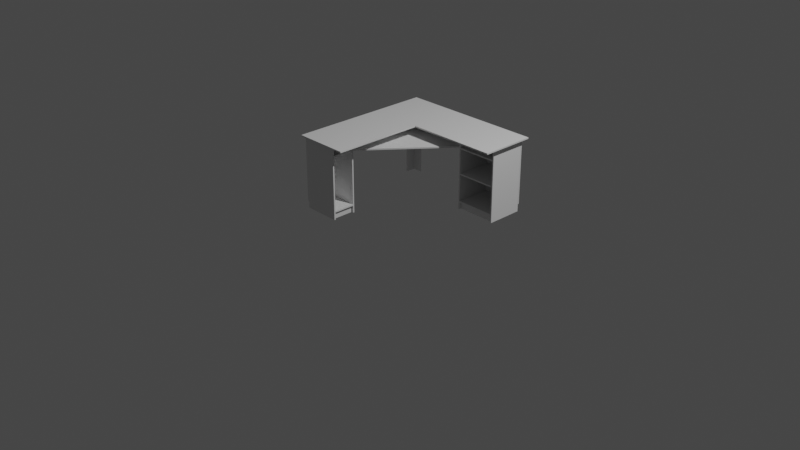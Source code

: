 # Source: stolik.blend  (saved by Blender 3.6.13; exported with 4.5.12 LTS)
import bpy
from mathutils import Matrix  # noqa: F401  (used for matrix-valued properties, if any)

bpy.ops.wm.read_factory_settings(use_empty=True)
scene = bpy.context.scene
scene.name = 'Scene'

# ---- collections
col_collection = bpy.data.collections.new('Collection'); scene.collection.children.link(col_collection)

# ---- materials (node trees are filled in below, after node groups)
mat_material = bpy.data.materials.new('Material')
mat_material.alpha_threshold = 0.0
mat_material.use_transparent_shadow = False
mat_material.roughness = 0.5
mat_material.line_color = (0.0, 0.0, 0.0, 1.0)

# ---- material node trees
mat_material.use_nodes = True; mat_material.node_tree.nodes.clear()
_N = mat_material.node_tree.nodes; _L = mat_material.node_tree.links
n0 = _N.new('ShaderNodeOutputMaterial'); n0.name = 'Material Output'; n0.location = (300, 300)
n1 = _N.new('ShaderNodeBsdfPrincipled'); n1.name = 'Principled BSDF'; n1.location = (10, 300)
n1.distribution = 'GGX'
n1.subsurface_method = 'RANDOM_WALK_SKIN'
n1.inputs[3].default_value = 1.45
n1.inputs[27].default_value = (0.0, 0.0, 0.0, 1.0)
n1.inputs[28].default_value = 1.0
_L.new(n1.outputs[0], n0.inputs[0])
n0.is_active_output = True

# ---- world
world_world = bpy.data.worlds.new('World'); scene.world = world_world
world_world.use_nodes = True; world_world.node_tree.nodes.clear()
_N = world_world.node_tree.nodes; _L = world_world.node_tree.links
n0 = _N.new('ShaderNodeOutputWorld'); n0.name = 'World Output'; n0.location = (300, 300)
n1 = _N.new('ShaderNodeBackground'); n1.name = 'Background'; n1.location = (10, 300)
n1.inputs[0].default_value = (0.05088, 0.05088, 0.05088, 1.0)
_L.new(n1.outputs[0], n0.inputs[0])
n0.is_active_output = True
world_world.color = (0.05088, 0.05088, 0.05088)
world_world.use_sun_shadow = False
world_world.sun_shadow_jitter_overblur = 0.0

# ---- cameras
cam_camera = bpy.data.cameras.new('Camera')
cam_camera.clip_end = 100.0
cam_camera.ortho_scale = 7.314

# ---- lights
light_light = bpy.data.lights.new('Light', 'POINT')
light_light.transmission_factor = 0.0
light_light.energy = 1000.0
light_light.shadow_soft_size = 0.1
light_light.shadow_maximum_resolution = 0.006
light_light.use_absolute_resolution = True

# ---- meshes
me_cube_002 = bpy.data.meshes.new('Cube.002')
me_cube_002.from_pydata([(-0.8041, 54.59, 1.0), (-0.8041, 54.59, -1.0), (-0.8041, 52.59, 1.0), (-0.8041, 52.59, -1.0), (-2.804, 54.59, 1.0), (-2.804, 54.59, -1.0), (-2.804, 52.59, 1.0), (-2.804, 52.59, -1.0), (-0.8041, 54.59, -1.0), (-2.804, 52.59, -1.0), (-0.8041, 52.59, -1.0), (-2.804, 54.59, -1.0), (-2.804, 52.59, -0.2492), (-0.8041, 54.59, -0.2492), (-0.8041, 52.59, -0.2492), (-2.804, 54.59, -0.2492), (-2.804, 54.59, -1.0), (-2.804, 52.59, -1.0), (-0.8041, 54.59, -1.0), (-0.8041, 52.59, -1.0), (-0.8041, 54.59, -0.2492), (-0.8041, 54.59, -1.0), (-0.8041, 52.59, -0.2492), (-0.8041, 52.59, -1.0), (-2.804, 54.59, -0.2492), (-2.804, 54.59, -1.0), (-2.804, 52.59, -1.0), (-2.804, 52.59, -0.2492), (2.529, 54.59, -0.2492), (2.529, 54.59, -1.0), (2.529, 52.59, -0.2492), (2.529, 52.59, -1.0), (-1.404, 52.59, 0.9188), (-1.404, -54.07, 0.9188), (-1.404, 52.59, 0.9375), (-1.404, -54.07, 0.9375), (-2.737, 52.59, 0.9188), (-2.737, -54.07, 0.9188), (-2.737, 52.59, 0.9375), (-2.737, -54.07, 0.9375), (-1.404, 52.59, 0.6063), (-1.404, -54.07, 0.6063), (-1.404, 52.59, 0.625), (-1.404, -54.07, 0.625), (-2.737, 52.59, 0.6063), (-2.737, -54.07, 0.6063), (-2.737, 52.59, 0.625), (-2.737, -54.07, 0.625), (2.313, 52.59, -0.9365), (2.313, -54.07, -0.9365), (2.363, 52.59, -0.9365), (2.363, -54.07, -0.9365), (2.313, 52.59, -0.4365), (2.313, -54.07, -0.4365), (2.363, 52.59, -0.4365), (2.363, -54.07, -0.4365), (-2.737, 52.59, -0.9365), (-2.737, -54.07, -0.9365), (-2.737, 52.59, -0.9365), (-2.737, -54.07, -0.9365), (-2.737, 52.59, -0.9354), (-2.737, -54.07, -0.9354), (-2.687, 52.59, -0.9177), (-2.687, -54.07, -0.9177), (-2.737, -54.07, -0.7927), (-2.687, -54.07, -0.7927), (-2.687, 52.59, -0.7927), (-2.737, 52.59, -0.7927), (-2.354, -54.07, -0.9177), (-2.354, 52.59, -0.9177), (-2.354, 52.59, -0.9365), (-2.354, -54.07, -0.9365), (-1.401, -41.56, 0.9188), (-1.401, -41.56, 0.625), (-1.401, -43.56, 0.9188), (-1.401, -43.56, 0.625), (-2.737, -41.56, 0.9188), (-2.737, -41.56, 0.625), (-2.737, -43.56, 0.9188), (-2.737, -43.56, 0.625), (-1.404, 38.86, 0.9187), (-1.404, 38.86, 0.625), (-1.404, 36.86, 0.9187), (-1.404, 36.86, 0.625), (-2.741, 38.86, 0.9187), (-2.741, 38.86, 0.625), (-2.741, 36.86, 0.9187), (-2.741, 36.86, 0.625), (0.8836, 52.59, -0.4352), (0.8836, -54.07, -0.4352), (0.8336, 52.59, -0.4352), (0.8336, -54.07, -0.4352), (0.8836, 52.59, -0.9352), (0.8836, -54.07, -0.9352), (0.8336, 52.59, -0.9352), (0.8336, -54.07, -0.9352), (0.8836, -41.56, -0.4352), (2.313, -41.56, -0.4352), (0.8836, -43.56, -0.4352), (2.313, -43.56, -0.4352), (0.8836, -41.56, -0.9365), (2.313, -41.56, -0.9365), (0.8836, -43.56, -0.9365), (2.313, -43.56, -0.9365), (0.8836, 36.86, -0.4352), (2.315, 36.86, -0.4352), (0.8836, 34.86, -0.4352), (2.315, 34.86, -0.4352), (0.8836, 36.86, -0.9365), (2.315, 36.86, -0.9365), (0.8836, 34.86, -0.9365), (2.315, 34.86, -0.9365), (-1.487, -54.07, 0.9188), (-1.487, -54.07, 0.625), (-1.537, -54.07, 0.9188), (-1.537, -54.07, 0.625), (-1.487, -43.43, 0.9188), (-1.487, -43.43, 0.625), (-1.537, -43.43, 0.9188), (-1.537, -43.43, 0.625), (-2.567, -43.56, 0.9188), (-2.567, -43.56, 0.625), (-2.604, -54.07, 0.9188), (-2.604, -54.07, 0.625), (-2.654, -54.07, 0.9188), (-2.654, -54.07, 0.625), (-2.604, -43.43, 0.9188), (-2.604, -43.43, 0.625), (-2.654, -43.43, 0.9188), (-2.654, -43.43, 0.625), (2.313, -54.07, -0.9052), (0.8836, -54.07, -0.9052), (2.313, -54.07, -0.8865), (0.8836, -54.07, -0.8865), (2.313, -43.43, -0.9052), (0.8836, -43.43, -0.9052), (2.313, -43.43, -0.8865), (0.8836, -43.43, -0.8865), (2.313, -54.07, -0.4865), (0.8836, -54.07, -0.4865), (2.313, -54.07, -0.4677), (0.8836, -54.07, -0.4677), (2.313, -43.43, -0.4865), (0.8836, -43.43, -0.4865), (2.313, -43.43, -0.4677), (0.8836, -43.43, -0.4677), (-2.787, 52.59, 0.6062), (-2.787, -43.56, 0.6063), (-2.737, 52.59, 0.6062), (-2.737, -43.56, 0.6063), (-2.787, 52.59, 0.9375), (-2.787, -43.56, 0.9375), (-2.737, 52.59, 0.9375), (-2.737, -43.56, 0.9375), (0.8836, 52.59, -0.9352), (0.8836, -43.43, -0.9352), (0.8836, 52.59, -0.954), (0.8836, -43.43, -0.954), (2.363, 52.59, -0.9352), (2.363, -43.43, -0.9352), (2.363, 52.59, -0.954), (2.363, -43.43, -0.954), (0.8836, -0.5374, -0.4352), (2.315, -0.5374, -0.4352), (0.8836, -2.537, -0.4352), (2.315, -2.537, -0.4352), (0.8836, -0.5374, -0.9365), (2.315, -0.5374, -0.9365), (0.8836, -2.537, -0.9365), (2.315, -2.537, -0.9365), (-1.404, 38.86, 0.6075), (-0.6874, 38.86, -0.9177), (-1.404, 36.86, 0.6075), (-0.6874, 36.86, -0.9177), (-2.687, 38.86, 0.6075), (-2.687, 38.86, -0.9177), (-2.687, 36.86, 0.6075), (-2.687, 36.86, -0.9177), (-0.6874, 38.86, -0.9177), (-2.687, 36.86, -0.9177), (-0.6874, 36.86, -0.9177), (-2.687, 38.86, -0.9177), (-2.687, 36.86, -0.1669), (-0.6874, 38.86, -0.1669), (-2.687, 38.86, -0.1669), (-2.687, 38.86, -0.9177), (-2.687, 36.86, -0.9177), (-0.6874, 38.86, -0.9177), (-0.6874, 36.86, -0.9177), (-2.687, 38.86, -0.9177), (-2.687, 36.86, -0.9177), (-2.687, 38.86, -0.1669), (-2.687, 38.86, -0.9177), (-2.687, 36.86, -0.9177), (-2.687, 36.86, -0.1669), (0.8336, 38.86, -0.4352), (0.8336, 38.86, -0.9177), (0.8336, 36.86, -0.4352), (0.8336, 36.86, -0.9177), (-2.687, 38.86, -0.1669), (-0.6874, 38.86, -0.1669)], [(120, 121), (184, 199)], [(0, 4, 6, 2), (14, 2, 6, 12), (12, 6, 4, 15), (3, 7, 17, 19), (13, 0, 2, 14), (15, 4, 0, 13), (5, 11, 8, 1), (1, 8, 10, 3), (7, 9, 11, 5), (3, 10, 9, 7), (13, 14, 22, 20), (11, 9, 26, 25), (5, 1, 18, 16), (1, 3, 19, 18), (16, 18, 19, 17), (25, 24, 20, 21), (22, 23, 31, 30), (26, 27, 24, 25), (23, 22, 27, 26), (9, 10, 23, 26), (12, 15, 24, 27), (8, 11, 25, 21), (14, 12, 27, 22), (7, 5, 16, 17), (10, 8, 21, 23), (15, 13, 20, 24), (29, 28, 30, 31), (23, 21, 29, 31), (21, 20, 28, 29), (20, 22, 30, 28), (32, 36, 38, 34), (35, 34, 38, 39), (39, 38, 36, 37), (37, 33, 35, 39), (33, 32, 34, 35), (37, 36, 32, 33), (40, 44, 46, 42), (43, 42, 46, 47), (47, 46, 44, 45), (45, 41, 43, 47), (41, 40, 42, 43), (45, 44, 40, 41), (48, 52, 54, 50), (51, 50, 54, 55), (55, 54, 52, 53), (53, 49, 51, 55), (49, 48, 50, 51), (53, 52, 48, 49), (56, 60, 62, 58), (62, 63, 68, 69), (60, 61, 64, 67), (61, 57, 59, 63), (57, 56, 58, 59), (61, 60, 56, 57), (65, 66, 67, 64), (63, 62, 66, 65), (61, 63, 65, 64), (62, 60, 67, 66), (71, 70, 69, 68), (63, 59, 71, 68), (58, 62, 69, 70), (59, 58, 70, 71), (72, 76, 78, 74), (75, 74, 78, 79), (77, 73, 75, 79), (73, 72, 74, 75), (77, 76, 72, 73), (80, 84, 86, 82), (83, 82, 86, 87), (85, 81, 83, 87), (81, 80, 82, 83), (85, 84, 80, 81), (88, 92, 94, 90), (91, 90, 94, 95), (95, 94, 92, 93), (93, 89, 91, 95), (89, 88, 90, 91), (93, 92, 88, 89), (96, 100, 102, 98), (99, 98, 102, 103), (101, 97, 99, 103), (97, 96, 98, 99), (101, 100, 96, 97), (104, 108, 110, 106), (107, 106, 110, 111), (109, 105, 107, 111), (105, 104, 106, 107), (109, 108, 104, 105), (112, 116, 118, 114), (115, 114, 118, 119), (117, 113, 115, 119), (113, 112, 114, 115), (117, 116, 112, 113), (122, 126, 128, 124), (125, 124, 128, 129), (127, 123, 125, 129), (123, 122, 124, 125), (127, 126, 122, 123), (130, 134, 136, 132), (133, 132, 136, 137), (135, 131, 133, 137), (131, 130, 132, 133), (135, 134, 130, 131), (138, 142, 144, 140), (141, 140, 144, 145), (143, 139, 141, 145), (139, 138, 140, 141), (143, 142, 138, 139), (146, 150, 152, 148), (149, 148, 152, 153), (153, 152, 150, 151), (151, 147, 149, 153), (147, 146, 148, 149), (151, 150, 146, 147), (154, 158, 160, 156), (157, 156, 160, 161), (161, 160, 158, 159), (159, 155, 157, 161), (155, 154, 156, 157), (159, 158, 154, 155), (162, 166, 168, 164), (165, 164, 168, 169), (167, 163, 165, 169), (163, 162, 164, 165), (167, 166, 162, 163), (182, 176, 174, 184), (173, 177, 186, 188), (175, 181, 178, 171), (171, 178, 180, 173), (177, 179, 181, 175), (173, 180, 179, 177), (181, 179, 193, 192), (175, 171, 187, 185), (171, 173, 188, 187), (185, 187, 188, 186), (193, 194, 191, 192), (172, 170, 195, 197), (179, 180, 190, 193), (182, 184, 191, 194), (178, 181, 192, 189), (177, 175, 185, 186), (180, 178, 189, 190), (190, 189, 196, 198), (192, 191, 170, 195), (174, 170, 184, 191), (189, 192, 195), (196, 189, 195)])
_uv = me_cube_002.uv_layers.new(name='UVMap')
_uv.uv.foreach_set('vector', [0.625, 0.5, 0.875, 0.5, 0.875, 0.75, 0.625, 0.75, 0.4265, 0.75, 0.625, 0.75, 0.625, 1.0, 0.4265, 1.0, 0.4265, 0.0, 0.625, 0.0, 0.625, 0.25, 0.4265, 0.25, 0.375, 0.75, 0.375, 1.0, 0.375, 1.0, 0.375, 0.75, 0.4265, 0.5, 0.625, 0.5, 0.625, 0.75, 0.4265, 0.75, 0.4265, 0.25, 0.625, 0.25, 0.625, 0.5, 0.4265, 0.5, 0.375, 0.25, 0.375, 0.25, 0.375, 0.5, 0.375, 0.5, 0.375, 0.5, 0.375, 0.5, 0.375, 0.75, 0.375, 0.75, 0.375, 0.0, 0.375, 0.0, 0.375, 0.25, 0.375, 0.25, 0.375, 0.75, 0.375, 0.75, 0.375, 1.0, 0.375, 1.0, 0.4265, 0.5, 0.4265, 0.75, 0.4265, 0.75, 0.4265, 0.5, 0.375, 0.25, 0.375, 0.0, 0.375, 0.0, 0.375, 0.25, 0.375, 0.25, 0.375, 0.5, 0.375, 0.5, 0.375, 0.25, 0.375, 0.5, 0.375, 0.75, 0.375, 0.75, 0.375, 0.5, 0.125, 0.5, 0.375, 0.5, 0.375, 0.75, 0.125, 0.75, 0.375, 0.25, 0.4265, 0.25, 0.4265, 0.5, 0.375, 0.5, 0.4265, 0.75, 0.375, 0.75, 0.375, 0.75, 0.4265, 0.75, 0.375, 0.0, 0.4265, 0.0, 0.4265, 0.25, 0.375, 0.25, 0.375, 0.75, 0.4265, 0.75, 0.4265, 1.0, 0.375, 1.0, 0.375, 1.0, 0.375, 0.75, 0.375, 0.75, 0.375, 1.0, 0.4265, 0.0, 0.4265, 0.25, 0.4265, 0.25, 0.4265, 0.0, 0.375, 0.5, 0.375, 0.25, 0.375, 0.25, 0.375, 0.5, 0.4265, 0.75, 0.4265, 1.0, 0.4265, 1.0, 0.4265, 0.75, 0.375, 0.0, 0.375, 0.25, 0.375, 0.25, 0.375, 0.0, 0.375, 0.75, 0.375, 0.5, 0.375, 0.5, 0.375, 0.75, 0.4265, 0.25, 0.4265, 0.5, 0.4265, 0.5, 0.4265, 0.25, 0.375, 0.5, 0.4265, 0.5, 0.4265, 0.75, 0.375, 0.75, 0.375, 0.75, 0.375, 0.5, 0.375, 0.5, 0.375, 0.75, 0.375, 0.5, 0.4265, 0.5, 0.4265, 0.5, 0.375, 0.5, 0.4265, 0.5, 0.4265, 0.75, 0.4265, 0.75, 0.4265, 0.5, 0.625, 0.5, 0.875, 0.5, 0.875, 0.75, 0.625, 0.75, 0.375, 0.75, 0.625, 0.75, 0.625, 1.0, 0.375, 1.0, 0.375, 0.0, 0.625, 0.0, 0.625, 0.25, 0.375, 0.25, 0.125, 0.5, 0.375, 0.5, 0.375, 0.75, 0.125, 0.75, 0.375, 0.5, 0.625, 0.5, 0.625, 0.75, 0.375, 0.75, 0.375, 0.25, 0.625, 0.25, 0.625, 0.5, 0.375, 0.5, 0.625, 0.5, 0.875, 0.5, 0.875, 0.75, 0.625, 0.75, 0.375, 0.75, 0.625, 0.75, 0.625, 1.0, 0.375, 1.0, 0.375, 0.0, 0.625, 0.0, 0.625, 0.25, 0.375, 0.25, 0.125, 0.5, 0.375, 0.5, 0.375, 0.75, 0.125, 0.75, 0.375, 0.5, 0.625, 0.5, 0.625, 0.75, 0.375, 0.75, 0.375, 0.25, 0.625, 0.25, 0.625, 0.5, 0.375, 0.5, 0.625, 0.5, 0.875, 0.5, 0.875, 0.75, 0.625, 0.75, 0.375, 0.75, 0.625, 0.75, 0.625, 1.0, 0.375, 1.0, 0.375, 0.0, 0.625, 0.0, 0.625, 0.25, 0.375, 0.25, 0.125, 0.5, 0.375, 0.5, 0.375, 0.75, 0.125, 0.75, 0.375, 0.5, 0.625, 0.5, 0.625, 0.75, 0.375, 0.75, 0.375, 0.25, 0.625, 0.25, 0.625, 0.5, 0.375, 0.5, 0.625, 0.5, 0.875, 0.5, 0.875, 0.75, 0.625, 0.5, 0.625, 1.0, 0.375, 1.0, 0.375, 1.0, 0.625, 1.0, 0.625, 0.25, 0.375, 0.25, 0.375, 0.25, 0.625, 0.25, 0.125, 0.5, 0.375, 0.5, 0.375, 0.5, 0.125, 0.75, 0.375, 0.5, 0.625, 0.5, 0.625, 0.5, 0.375, 0.5, 0.375, 0.25, 0.625, 0.25, 0.625, 0.5, 0.375, 0.5, 0.375, 0.0, 0.625, 0.0, 0.625, 0.25, 0.375, 0.25, 0.375, 1.0, 0.625, 1.0, 0.625, 1.0, 0.375, 1.0, 0.125, 0.5, 0.125, 0.75, 0.125, 0.75, 0.125, 0.5, 0.875, 0.75, 0.875, 0.5, 0.875, 0.5, 0.875, 0.75, 0.375, 0.75, 0.625, 0.75, 0.625, 1.0, 0.375, 1.0, 0.125, 0.75, 0.375, 0.5, 0.375, 0.75, 0.125, 0.75, 0.625, 0.5, 0.875, 0.75, 0.875, 0.75, 0.625, 0.75, 0.375, 0.5, 0.625, 0.5, 0.625, 0.75, 0.375, 0.75, 0.625, 0.5, 0.875, 0.5, 0.875, 0.75, 0.625, 0.75, 0.375, 0.75, 0.625, 0.75, 0.625, 1.0, 0.375, 1.0, 0.125, 0.5, 0.375, 0.5, 0.375, 0.75, 0.125, 0.75, 0.375, 0.5, 0.625, 0.5, 0.625, 0.75, 0.375, 0.75, 0.375, 0.25, 0.625, 0.25, 0.625, 0.5, 0.375, 0.5, 0.625, 0.5, 0.875, 0.5, 0.875, 0.75, 0.625, 0.75, 0.375, 0.75, 0.625, 0.75, 0.625, 1.0, 0.375, 1.0, 0.125, 0.5, 0.375, 0.5, 0.375, 0.75, 0.125, 0.75, 0.375, 0.5, 0.625, 0.5, 0.625, 0.75, 0.375, 0.75, 0.375, 0.25, 0.625, 0.25, 0.625, 0.5, 0.375, 0.5, 0.625, 0.5, 0.875, -18.82, 0.875, -18.57, 0.625, -12.13, 0.375, -18.57, 0.625, -12.13, 0.625, 1.0, 0.375, 1.0, 0.375, 19.32, 0.625, 19.32, 0.625, 0.25, 0.375, 0.25, 0.125, -18.82, 0.375, 0.5, 0.375, -18.57, 0.125, -18.57, 0.375, 0.5, 0.625, 0.5, 0.625, -12.13, 0.375, -18.57, 0.375, 0.25, 0.625, 0.25, 0.625, 0.5, 0.375, 0.5, -0.6084, 0.5, 0.875, 0.5, 0.875, 0.75, -0.6084, 0.75, 0.375, 0.75, -0.6084, 0.75, -0.6084, 1.0, -0.8584, 1.0, 0.125, 0.5, 0.375, 0.5, 0.375, 0.75, 0.125, 0.75, 0.375, 0.5, -0.6084, 0.5, -0.6084, 0.75, 0.375, 0.75, -0.8584, 0.25, -0.6084, 0.25, -0.6084, 0.5, 0.375, 0.5, -0.6084, 0.5, 0.875, 0.5, 0.875, 0.75, -0.6084, 0.75, 0.375, 0.75, -0.6084, 0.75, -0.6084, 1.0, -0.8584, 1.0, 0.125, 0.5, 0.375, 0.5, 0.375, 0.75, 0.125, 0.75, 0.375, 0.5, -0.6084, 0.5, -0.6084, 0.75, 0.375, 0.75, -0.8584, 0.25, -0.6084, 0.25, -0.6084, 0.5, 0.375, 0.5, 0.625, 0.5, 0.875, 0.5, 0.875, 0.75, 0.625, 0.75, 0.375, 0.75, 0.625, 0.75, 0.625, 1.0, 0.375, 1.0, 0.125, 0.5, 0.375, 0.5, 0.375, 0.75, 0.125, 0.75, 0.375, 0.5, 0.625, 0.5, 0.625, 0.75, 0.375, 0.75, 0.375, 0.25, 0.625, 0.25, 0.625, 0.5, 0.375, 0.5, 0.625, 0.5, 0.875, 0.5, 0.875, 0.75, 0.625, 0.75, 0.375, 0.75, 0.625, 0.75, 0.625, 1.0, 0.375, 1.0, 0.125, 0.5, 0.375, 0.5, 0.375, 0.75, 0.125, 0.75, 0.375, 0.5, 0.625, 0.5, 0.625, 0.75, 0.375, 0.75, 0.375, 0.25, 0.625, 0.25, 0.625, 0.5, 0.375, 0.5, 0.625, 0.5, 0.875, 0.5, 0.875, 0.75, 0.625, 0.75, 0.375, 0.75, 0.625, 0.75, 0.625, 1.0, 0.375, 1.0, 0.125, 0.5, 0.375, 0.5, 0.375, 0.75, 0.125, 0.75, 0.375, 0.5, 0.625, 0.5, 0.625, 0.75, 0.375, 0.75, 0.375, 0.25, 0.625, 0.25, 0.625, 0.5, 0.375, 0.5, 0.625, 0.5, 0.875, 0.5, 0.875, 0.75, 0.625, 0.75, 0.375, 0.75, 0.625, 0.75, 0.625, 1.0, 0.375, 1.0, 0.125, 0.5, 0.375, 0.5, 0.375, 0.75, 0.125, 0.75, 0.375, 0.5, 0.625, 0.5, 0.625, 0.75, 0.375, 0.75, 0.375, 0.25, 0.625, 0.25, 0.625, 0.5, 0.375, 0.5, 0.625, 0.5, 0.875, 0.5, 0.875, 0.75, 0.625, 0.75, 0.375, 0.75, 0.625, 0.75, 0.625, 1.0, 0.375, 1.0, 0.375, 0.0, 0.625, 0.0, 0.625, 0.25, 0.375, 0.25, 0.125, 0.5, 0.375, 0.5, 0.375, 0.75, 0.125, 0.75, 0.375, 0.5, 0.625, 0.5, 0.625, 0.75, 0.375, 0.75, 0.375, 0.25, 0.625, 0.25, 0.625, 0.5, 0.375, 0.5, 0.625, 0.5, 0.875, 0.5, 0.875, 0.75, 0.625, 0.75, 0.375, 0.75, 0.625, 0.75, 0.625, 1.0, 0.375, 1.0, 0.375, 0.0, 0.625, 0.0, 0.625, 0.25, 0.375, 0.25, 0.125, 0.5, 0.375, 0.5, 0.375, 0.75, 0.125, 0.75, 0.375, 0.5, 0.625, 0.5, 0.625, 0.75, 0.375, 0.75, 0.375, 0.25, 0.625, 0.25, 0.625, 0.5, 0.375, 0.5, -0.6084, 0.5, 0.875, 0.5, 0.875, 0.75, -0.6084, 0.75, 0.375, 0.75, -0.6084, 0.75, -0.6084, 1.0, -0.8584, 1.0, 0.125, 0.5, 0.375, 0.5, 0.375, 0.75, 0.125, 0.75, 0.375, 0.5, -0.6084, 0.5, -0.6084, 0.75, 0.375, 0.75, -0.8584, 0.25, -0.6084, 0.25, -0.6084, 0.5, 0.375, 0.5, 0.4265, 0.0, 0.625, 0.0, 0.625, 0.25, 0.4265, 0.25, 0.375, 0.75, 0.375, 1.0, 0.375, 1.0, 0.375, 0.75, 0.375, 0.25, 0.375, 0.25, 0.375, 0.5, 0.375, 0.5, 0.375, 0.5, 0.375, 0.5, 0.375, 0.75, 0.375, 0.75, 0.375, 0.0, 0.375, 0.0, 0.375, 0.25, 0.375, 0.25, 0.375, 0.75, 0.375, 0.75, 0.375, 1.0, 0.375, 1.0, 0.375, 0.25, 0.375, 0.0, 0.375, 0.0, 0.375, 0.25, 0.375, 0.25, 0.375, 0.5, 0.375, 0.5, 0.375, 0.25, 0.375, 0.5, 0.375, 0.75, 0.375, 0.75, 0.375, 0.5, 0.125, 0.5, 0.375, 0.5, 0.375, 0.75, 0.125, 0.75, 0.375, 0.0, 0.4265, 0.0, 0.4265, 0.25, 0.375, 0.25, 0.625, 0.75, 0.625, 0.5, 0.4265, 0.5, 0.4265, 0.75, 0.375, 1.0, 0.375, 0.75, 0.375, 0.75, 0.375, 1.0, 0.4265, 0.0, 0.4265, 0.25, 0.4265, 0.25, 0.4265, 0.0, 0.375, 0.5, 0.375, 0.25, 0.375, 0.25, 0.375, 0.5, 0.375, 0.0, 0.375, 0.25, 0.375, 0.25, 0.375, 0.0, 0.375, 0.75, 0.375, 0.5, 0.375, 0.5, 0.375, 0.75, 0.375, 0.75, 0.375, 0.5, 0.375, 0.5, 0.375, 0.75, 0.375, 0.25, 0.4265, 0.25, 0.625, 0.5, 0.4265, 0.5, 0.0, 0.0, 0.0, 0.0, 0.4265, 0.25, 0.4265, 0.25, 0.375, 0.5, 0.375, 0.25, 0.4265, 0.5, 0.375, 0.5, 0.375, 0.5, 0.4265, 0.5])
me_cube_002.materials.append(mat_material)
me_cube_002.use_mirror_vertex_groups = False
me_cube_002.update()

# ---- objects
ob_light = bpy.data.objects.new('Light', light_light)
ob_camera = bpy.data.objects.new('Camera', cam_camera)
ob_cube_002 = bpy.data.objects.new('Cube.002', me_cube_002)

# ---- transforms, parenting, visibility, modifiers, constraints
ob_light.location = (4.076, 1.005, 5.904)
ob_light.rotation_euler = (0.6503, 0.05522, 1.866)
ob_light.lock_rotations_4d = False
ob_light.empty_display_type = 'ARROWS'
ob_light.color = (0.0, 0.0, 0.0, 0.0)
ob_light.lineart.crease_threshold = 0.0
ob_camera.location = (7.359, -6.926, 4.958)
ob_camera.rotation_euler = (1.109, 0.0, 0.8149)
ob_camera.lock_rotations_4d = False
ob_camera.empty_display_type = 'ARROWS'
ob_camera.color = (0.0, 0.0, 0.0, 0.0)
ob_camera.display_type = 'WIRE'
ob_camera.lineart.crease_threshold = 0.0
ob_cube_002.location = (0.0, 0.25, 0.4075)
ob_cube_002.rotation_euler = (1.571, -0.0, 0.0)
ob_cube_002.scale = (0.3, 0.0075, 0.8)
ob_cube_002.lock_rotations_4d = False
ob_cube_002.empty_display_type = 'ARROWS'
ob_cube_002.lineart.crease_threshold = 0.0

# ---- collection membership
col_collection.objects.link(ob_light)
col_collection.objects.link(ob_camera)
col_collection.objects.link(ob_cube_002)

# ---- scene / render settings (as saved in the file)
scene.camera = ob_camera
scene.frame_start = 1; scene.frame_end = 250; scene.frame_set(2)
scene.render.engine = 'BLENDER_EEVEE_NEXT'
scene.cycles.sampling_pattern = 'TABULATED_SOBOL'
scene.view_settings.view_transform = 'Filmic'
bpy.context.view_layer.update()
